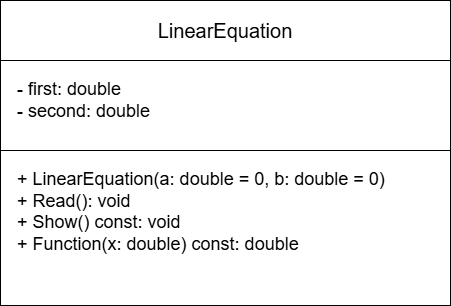

The diagram above was exported from draw.io. Its source (the exported page's mxGraphModel, read from the mxfile embedded in the PNG):
<mxGraphModel dx="1042" dy="756" grid="1" gridSize="10" guides="1" tooltips="1" connect="1" arrows="1" fold="1" page="1" pageScale="1" pageWidth="827" pageHeight="1169" math="0" shadow="0">
  <root>
    <mxCell id="0" />
    <mxCell id="1" parent="0" />
    <mxCell id="class_title" value="LinearEquation" style="rounded=0;whiteSpace=wrap;html=1;align=center;verticalAlign=middle;fontSize=20;fontFamily=Arial;strokeColor=#000000;fillColor=#ffffff;" parent="1" vertex="1">
      <mxGeometry x="190" y="120" width="450" height="60" as="geometry" />
    </mxCell>
    <mxCell id="class_attrs" value="- first: double&lt;br&gt;- second: double" style="rounded=0;whiteSpace=wrap;html=1;align=left;verticalAlign=top;spacingLeft=15;spacingTop=12;fontSize=18;fontFamily=Arial;strokeColor=#000000;fillColor=#ffffff;" parent="1" vertex="1">
      <mxGeometry x="190" y="180" width="450" height="90" as="geometry" />
    </mxCell>
    <mxCell id="class_methods" value="+ LinearEquation(a: double = 0, b: double = 0)&lt;br&gt;+ Read(): void&lt;br&gt;+ Show() const: void&lt;br&gt;+ Function(x: double) const: double" style="rounded=0;whiteSpace=wrap;html=1;align=left;verticalAlign=top;spacingLeft=15;spacingTop=12;fontSize=18;fontFamily=Arial;strokeColor=#000000;fillColor=#ffffff;" parent="1" vertex="1">
      <mxGeometry x="190" y="270" width="450" height="155" as="geometry" />
    </mxCell>
  </root>
</mxGraphModel>